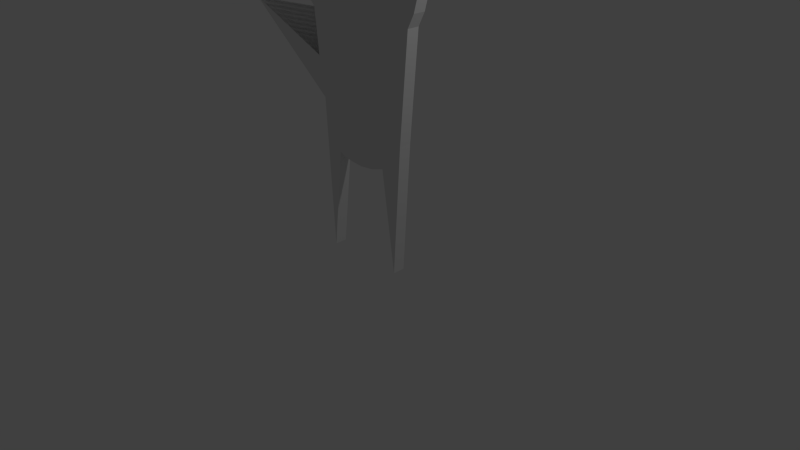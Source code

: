 # Source: circle_person_point.blend  (saved by Blender 2.76.0; exported with 4.5.12 LTS)
import bpy
from mathutils import Matrix  # noqa: F401  (used for matrix-valued properties, if any)

bpy.ops.wm.read_factory_settings(use_empty=True)
scene = bpy.context.scene
scene.name = 'Scene'

# ---- collections
col_collection_1 = bpy.data.collections.new('Collection 1'); scene.collection.children.link(col_collection_1)

# ---- world
world_world = bpy.data.worlds.new('World'); scene.world = world_world
world_world.color = (0.05088, 0.05088, 0.05088)
world_world.use_sun_shadow = False
world_world.sun_shadow_jitter_overblur = 0.0
world_world.cycles.sampling_method = 'MANUAL'
world_world.cycles.sample_map_resolution = 256

# ---- cameras
cam_camera = bpy.data.cameras.new('Camera')
cam_camera.clip_end = 100.0
cam_camera.lens = 35.0
cam_camera.sensor_width = 32.0
cam_camera.sensor_height = 18.0
cam_camera.ortho_scale = 7.314
cam_camera.dof.focus_distance = 0.0
cam_camera.dof.aperture_fstop = 128.0

# ---- lights
light_lamp = bpy.data.lights.new('Lamp', 'POINT')
light_lamp.transmission_factor = 0.0
light_lamp.cutoff_distance = 30.0
light_lamp.energy = 100.0
light_lamp.shadow_buffer_clip_start = 1.001
light_lamp.shadow_soft_size = 0.1
light_lamp.shadow_maximum_resolution = 0.006
light_lamp.use_absolute_resolution = True
light_lamp.cycles.use_multiple_importance_sampling = False

# ---- meshes
me_circle = bpy.data.meshes.new('Circle')
me_circle.from_pydata([(0.0, 1.0, 0.0), (-0.1951, 0.9808, 0.0), (-0.3827, 0.9239, 0.0), (-0.5556, 0.8315, 0.0), (-0.7071, 0.7071, 0.0), (-0.8315, 0.5556, 0.0), (-0.9239, 0.3827, 0.0), (-0.9808, 0.1951, 0.0), (-1.0, 7.55e-08, 0.0), (-0.9808, -0.1951, 0.0), (-0.9239, -0.3827, 0.0), (-0.757, -0.5556, 0.0), (-0.7071, -1.131, 0.0), (-0.5556, -3.629, 0.0), (-0.3827, -2.292, 0.0), (-0.1951, -2.348, 0.0), (3.258e-07, -2.368, 0.0), (0.1951, -2.348, 0.0), (0.3827, -2.292, 0.0), (0.5556, -3.629, 0.0), (0.6905, -1.929, 0.0), (0.8315, -0.5556, 0.0), (0.9239, -0.3827, 0.0), (0.9808, -0.1951, 0.0), (1.0, 9.656e-07, 0.0), (0.9808, 0.1951, 0.0), (0.9239, 0.3827, 0.0), (0.8315, 0.5556, 0.0), (0.7071, 0.7071, 0.0), (0.5556, 0.8315, 0.0), (0.3827, 0.9239, 0.0), (0.1951, 0.9808, 0.0), (-0.7071, -1.135, 0.0), (-0.6313, -1.64, 0.0), (-1.906, -0.6101, 0.0), (0.0, 1.0, 0.161), (-0.1951, 0.9808, 0.161), (-0.3827, 0.9239, 0.161), (-0.5556, 0.8315, 0.161), (-0.7071, 0.7071, 0.161), (-0.8315, 0.5556, 0.161), (-0.9239, 0.3827, 0.161), (-0.9808, 0.1951, 0.161), (-1.0, 7.55e-08, 0.161), (-0.9808, -0.1951, 0.161), (-0.9239, -0.3827, 0.161), (-0.757, -0.5556, 0.161), (-0.7071, -1.131, 0.161), (-0.5556, -3.629, 0.161), (-0.3827, -2.292, 0.161), (-0.1951, -2.348, 0.161), (3.258e-07, -2.368, 0.161), (0.1951, -2.348, 0.161), (0.3827, -2.292, 0.161), (0.5556, -3.629, 0.161), (0.6905, -1.929, 0.161), (0.8315, -0.5556, 0.161), (0.9239, -0.3827, 0.161), (0.9808, -0.1951, 0.161), (1.0, 9.656e-07, 0.161), (0.9808, 0.1951, 0.161), (0.9239, 0.3827, 0.161), (0.8315, 0.5556, 0.161), (0.7071, 0.7071, 0.161), (0.5556, 0.8315, 0.161), (0.3827, 0.9239, 0.161), (0.1951, 0.9808, 0.161), (-0.7071, -1.135, 0.161), (-0.6313, -1.64, 0.161), (-1.906, -0.6101, 0.161)], [], [(2, 3, 38, 37), (29, 30, 65, 64), (16, 17, 52, 51), (3, 4, 39, 38), (30, 31, 66, 65), (17, 18, 53, 52), (4, 5, 40, 39), (31, 0, 35, 66), (18, 19, 54, 53), (5, 6, 41, 40), (19, 20, 55, 54), (6, 7, 42, 41), (34, 33, 68, 69), (20, 21, 56, 55), (7, 8, 43, 42), (32, 12, 47, 67), (21, 22, 57, 56), (8, 9, 44, 43), (22, 23, 58, 57), (9, 10, 45, 44), (23, 24, 59, 58), (10, 11, 46, 45), (24, 25, 60, 59), (11, 32, 67, 46), (25, 26, 61, 60), (12, 34, 69, 47), (26, 27, 62, 61), (13, 14, 49, 48), (0, 1, 36, 35), (27, 28, 63, 62), (14, 15, 50, 49), (1, 2, 37, 36), (28, 29, 64, 63), (15, 16, 51, 50), (1, 0, 31, 30, 29, 28, 27, 26, 25, 24, 23, 22, 21, 20, 19, 18, 17, 16, 15, 14, 13, 33, 34, 12, 32, 11, 10, 9, 8, 7, 6, 5, 4, 3, 2), (36, 37, 38, 39, 40, 41, 42, 43, 44, 45, 46, 67, 47, 69, 68, 48, 49, 50, 51, 52, 53, 54, 55, 56, 57, 58, 59, 60, 61, 62, 63, 64, 65, 66, 35), (33, 13, 48, 68)])
_uv = me_circle.uv_layers.new(name='UVMap')
_uv.uv.foreach_set('vector', [0.9729, 0.9044, 0.9729, 0.9334, 0.9459, 0.9334, 0.9459, 0.9044, 0.9729, 0.7482, 0.9729, 0.7768, 0.9459, 0.7768, 0.9459, 0.7482, 0.1082, 0.8417, 0.1082, 0.8742, 0.08118, 0.8742, 0.08118, 0.8417, 0.9729, 0.9334, 0.9729, 0.9589, 0.9459, 0.9589, 0.9459, 0.9334, 0.9729, 0.7768, 0.9729, 0.808, 0.9459, 0.808, 0.9459, 0.7768, 0.1082, 0.8742, 0.1082, 0.9055, 0.08118, 0.9055, 0.08118, 0.8742, 1.0, 0.3311, 1.0, 0.3569, 0.9729, 0.3569, 0.9729, 0.3311, 0.9729, 0.808, 0.9729, 0.8404, 0.9459, 0.8404, 0.9459, 0.808, 0.02706, 0.7779, 0.02706, 1.0, 1.252e-08, 1.0, 0.0, 0.7779, 1.0, 0.3569, 1.0, 0.3862, 0.9729, 0.3862, 0.9729, 0.3569, 0.9729, 0.0, 0.9729, 0.2839, 0.9459, 0.2839, 0.9459, 0.0, 1.0, 0.3862, 1.0, 0.4177, 0.9729, 0.4177, 0.9729, 0.3862, 0.05412, 0.7779, 0.05412, 0.9904, 0.02706, 0.9904, 0.02706, 0.7779, 0.9729, 0.2839, 0.9729, 0.5135, 0.9459, 0.5135, 0.9459, 0.2839, 1.0, 0.4177, 1.0, 0.4503, 0.9729, 0.4503, 0.9729, 0.4177, 0.1082, 0.7779, 0.1088, 0.7779, 0.1088, 0.8048, 0.1082, 0.8048, 0.9729, 0.5135, 0.9729, 0.5428, 0.9459, 0.5428, 0.9459, 0.5135, 1.0, 0.4503, 1.0, 0.4827, 0.9729, 0.4827, 0.9729, 0.4503, 0.9729, 0.5428, 0.9729, 0.5744, 0.9459, 0.5744, 0.9459, 0.5428, 1.0, 0.4827, 1.0, 0.5137, 0.9729, 0.5137, 0.9729, 0.4827, 0.9729, 0.5744, 0.9729, 0.607, 0.9459, 0.607, 0.9459, 0.5744, 1.0, 0.5137, 1.0, 0.5417, 0.9729, 0.5417, 0.9729, 0.5137, 0.9729, 0.607, 0.9729, 0.6394, 0.9459, 0.6394, 0.9459, 0.607, 1.0, 0.5417, 1.0, 0.6379, 0.9729, 0.6379, 0.9729, 0.5417, 0.9729, 0.6394, 0.9729, 0.6703, 0.9459, 0.6703, 0.9459, 0.6394, 0.08118, 0.7779, 0.08118, 0.9766, 0.05412, 0.9766, 0.05412, 0.7779, 0.9729, 0.6703, 0.9729, 0.6986, 0.9459, 0.6986, 0.9459, 0.6703, 1.0, 0.6379, 1.0, 0.8617, 0.9729, 0.8617, 0.9729, 0.6379, 0.9729, 0.8404, 0.9729, 0.873, 0.9459, 0.873, 0.9459, 0.8404, 0.9729, 0.6986, 0.9729, 0.7232, 0.9459, 0.7232, 0.9459, 0.6986, 0.1082, 0.7779, 0.1082, 0.8092, 0.08118, 0.8092, 0.08118, 0.7779, 0.9729, 0.873, 0.9729, 0.9044, 0.9459, 0.9044, 0.9459, 0.873, 0.9729, 0.7232, 0.9729, 0.7482, 0.9459, 0.7482, 0.9459, 0.7232, 0.1082, 0.8092, 0.1082, 0.8417, 0.08118, 0.8417, 0.08118, 0.8092, 0.2525, 0.007991, 0.2847, 0.0008174, 0.3176, 0.0, 0.3501, 0.005571, 0.3808, 0.01732, 0.4087, 0.03478, 0.4325, 0.0573, 0.4515, 0.08401, 0.4649, 0.1139, 0.4721, 0.1457, 0.4729, 0.1784, 0.4673, 0.2106, 0.4555, 0.2411, 0.4603, 0.4713, 0.4729, 0.7552, 0.4165, 0.5374, 0.3864, 0.5507, 0.3542, 0.5579, 0.3213, 0.5587, 0.2888, 0.5531, 0.2876, 0.7779, 0.2339, 0.4504, 0.0, 0.3062, 0.2107, 0.3678, 0.2108, 0.3684, 0.1905, 0.2736, 0.1591, 0.2485, 0.1458, 0.2186, 0.1385, 0.1867, 0.1377, 0.154, 0.1433, 0.1219, 0.1552, 0.09136, 0.1728, 0.06375, 0.1955, 0.04007, 0.2224, 0.02125, 0.7255, 0.7699, 0.6954, 0.7567, 0.6684, 0.7379, 0.6457, 0.7142, 0.6281, 0.6866, 0.6163, 0.6561, 0.6106, 0.6239, 0.6115, 0.5912, 0.6187, 0.5593, 0.6321, 0.5295, 0.6635, 0.5043, 0.6838, 0.4095, 0.6837, 0.4101, 0.4729, 0.4718, 0.7068, 0.3275, 0.7605, 0.0, 0.7618, 0.2248, 0.7942, 0.2192, 0.8272, 0.2201, 0.8593, 0.2272, 0.8894, 0.2405, 0.9459, 0.02276, 0.9333, 0.3067, 0.9284, 0.5368, 0.9403, 0.5673, 0.9459, 0.5995, 0.9451, 0.6322, 0.9378, 0.6641, 0.9245, 0.6939, 0.9055, 0.7206, 0.8816, 0.7432, 0.8538, 0.7606, 0.823, 0.7724, 0.7905, 0.7779, 0.7576, 0.7771, 1.0, 0.0, 1.0, 0.3311, 0.9729, 0.3311, 0.9729, 0.0])
me_circle.use_remesh_preserve_volume = False
me_circle.use_remesh_preserve_attributes = False
me_circle.use_mirror_vertex_groups = False
me_circle.update()

# ---- objects
ob_circle = bpy.data.objects.new('Circle', me_circle)
ob_lamp = bpy.data.objects.new('Lamp', light_lamp)
ob_camera = bpy.data.objects.new('Camera', cam_camera)

# ---- transforms, parenting, visibility, modifiers, constraints
ob_circle.location = (0.0, 0.0, 3.635)
ob_circle.rotation_euler = (1.571, -0.0, 0.0)
ob_circle.lineart.crease_threshold = 0.0
ob_lamp.location = (4.076, 1.005, 5.904)
ob_lamp.rotation_euler = (0.6503, 0.05522, 1.866)
ob_lamp.lock_rotations_4d = False
ob_lamp.empty_display_type = 'ARROWS'
ob_lamp.color = (0.0, 0.0, 0.0, 0.0)
ob_lamp.lineart.crease_threshold = 0.0
ob_camera.location = (7.481, -6.508, 5.344)
ob_camera.rotation_euler = (1.109, 0.01082, 0.8149)
ob_camera.lock_rotations_4d = False
ob_camera.empty_display_type = 'ARROWS'
ob_camera.color = (0.0, 0.0, 0.0, 0.0)
ob_camera.display_type = 'WIRE'
ob_camera.lineart.crease_threshold = 0.0

# ---- collection membership
col_collection_1.objects.link(ob_circle)
col_collection_1.objects.link(ob_lamp)
col_collection_1.objects.link(ob_camera)

# ---- scene / render settings (as saved in the file)
scene.camera = ob_camera
scene.frame_start = 1; scene.frame_end = 250; scene.frame_set(0)
scene.render.engine = 'BLENDER_EEVEE_NEXT'
scene.render.resolution_percentage = 50
scene.render.dither_intensity = 0.0
scene.cycles.use_denoising = False
scene.cycles.samples = 10
scene.cycles.sampling_pattern = 'TABULATED_SOBOL'
scene.cycles.light_sampling_threshold = 0.0
scene.cycles.use_adaptive_sampling = False
scene.cycles.use_light_tree = False
scene.cycles.blur_glossy = 0.0
scene.cycles.pixel_filter_type = 'GAUSSIAN'
scene.cycles.sample_clamp_indirect = 0.0
scene.view_settings.view_transform = 'Standard'
bpy.context.view_layer.update()
